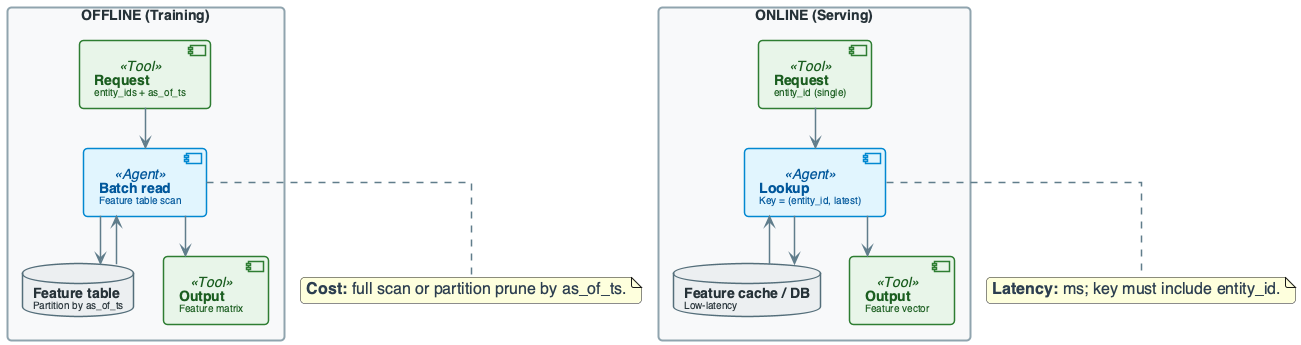

The diagram above was rendered by PlantUML. Its source (embedded in the PNG):
@startuml
'=================================================
' CANONICAL DIAGRAM TEMPLATE - DATA ENGINEERING
'=================================================

top to bottom direction
skinparam linetype ortho
skinparam shadowing false
skinparam roundcorner 8
skinparam handwritten false
skinparam nodesep 30
skinparam ranksep 40

'-------------------------
' FONT & GLOBAL STYLE
'-------------------------
skinparam defaultFontName "Segoe UI, Helvetica, sans-serif"
skinparam defaultFontSize 16
skinparam defaultFontColor #2C3E50

'-------------------------
' GENERIC BOX STYLE
'-------------------------
skinparam rectangle {
    BackgroundColor #F8F9FA
    BorderColor #90A4AE
    BorderThickness 2
    FontColor #263238
    FontSize 14
    FontStyle bold
    Padding 20
}

skinparam component {
    BackgroundColor #FFFFFF
    BorderColor #78909C
    BorderThickness 1.5
    FontSize 14
    Padding 12
}

skinparam database {
    BackgroundColor #ECEFF1
    BorderColor #546E7A
    BorderThickness 1.5
    FontSize 14
    FontColor #263238
}

skinparam arrow {
    Color #607D8B
    Thickness 1.5
    FontSize 11
    FontColor #546E7A
}

'-------------------------
' SEMANTIC STEREOTYPES
'-------------------------
skinparam component<<UI>> {
    BorderColor #8E24AA
    BackgroundColor #F3E5F5
    FontColor #4A148C
}

skinparam component<<Agent>> {
    BorderColor #0288D1
    BackgroundColor #E1F5FE
    FontColor #01579B
}

skinparam component<<Tool>> {
    BorderColor #2E7D32
    BackgroundColor #E8F5E9
    FontColor #1B5E20
}

skinparam component<<Config>> {
    BorderColor #F57C00
    BackgroundColor #FFF3E0
    FontColor #E65100
}

skinparam component<<Bad>> {
    BorderColor #C62828
    BackgroundColor #FFEBEE
    FontColor #B71C1C
}

skinparam component<<V1>> {
    BorderColor #F57C00
    BackgroundColor #FFF3E0
    FontColor #E65100
}

skinparam component<<V2>> {
    BorderColor #2E7D32
    BackgroundColor #E8F5E9
    FontColor #1B5E20
}

skinparam component<<up>> {
    BackgroundColor #E8F5E9
    BorderColor #2E7D32
}

skinparam component<<down>> {
    BackgroundColor #FFEBEE
    BorderColor #C62828
}

skinparam database<<up>> {
    BackgroundColor #E8F5E9
    BorderColor #2E7D32
}

skinparam database<<down>> {
    BackgroundColor #FFEBEE
    BorderColor #C62828
}

skinparam component<<success>> {
    BackgroundColor #E8F5E9
    BorderColor #2E7D32
}

skinparam component<<failure>> {
    BackgroundColor #FFEBEE
    BorderColor #C62828
}

'=================================================

' OFFLINE vs ONLINE REQUEST FLOW
rectangle "OFFLINE (Training)" #F8F9FA {
    component "**Request**\n<size:10>entity_ids + as_of_ts</size>" as REQ1 <<Tool>>
    component "**Batch read**\n<size:10>Feature table scan</size>" as BATCH <<Agent>>
    database "**Feature table**\n<size:10>Partition by as_of_ts</size>" as FT1
    component "**Output**\n<size:10>Feature matrix</size>" as OUT1 <<Tool>>
}

rectangle "ONLINE (Serving)" #F8F9FA {
    component "**Request**\n<size:10>entity_id (single)</size>" as REQ2 <<Tool>>
    component "**Lookup**\n<size:10>Key = (entity_id, latest)</size>" as LOOKUP <<Agent>>
    database "**Feature cache / DB**\n<size:10>Low-latency</size>" as CACHE
    component "**Output**\n<size:10>Feature vector</size>" as OUT2 <<Tool>>
}

REQ1 --> BATCH
BATCH --> FT1
FT1 --> BATCH
BATCH --> OUT1

REQ2 --> LOOKUP
LOOKUP --> CACHE
CACHE --> LOOKUP
LOOKUP --> OUT2

note bottom of BATCH : **Cost:** full scan or partition prune by as_of_ts.
note bottom of LOOKUP : **Latency:** ms; key must include entity_id.

@enduml